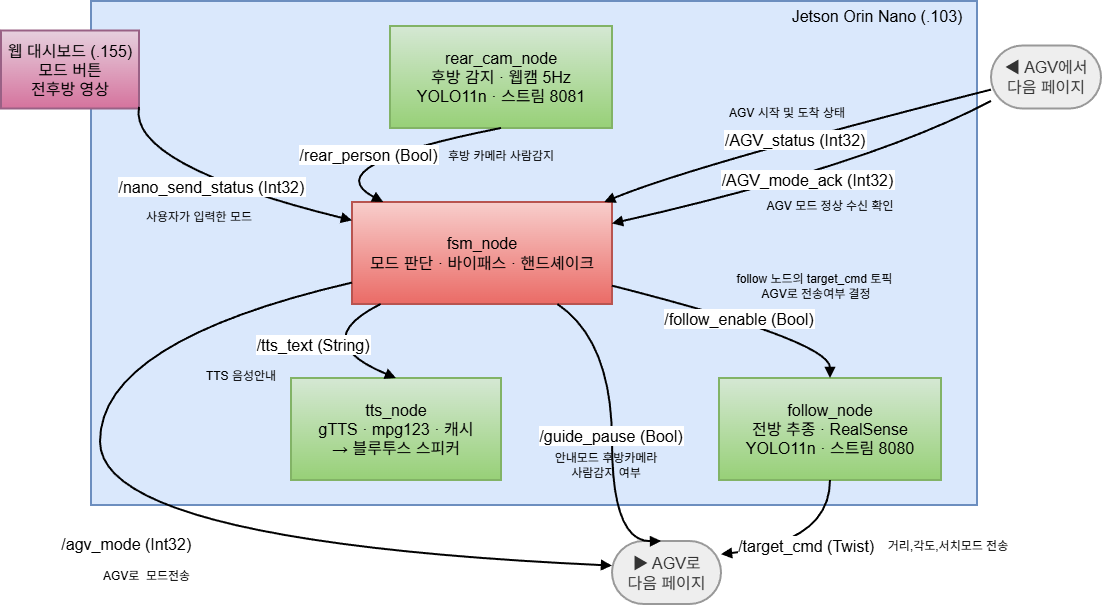

The diagram above was exported from draw.io. Its source (the exported page's mxGraphModel, read from the mxfile embedded in the PNG):
<mxGraphModel dx="1410" dy="825" grid="1" gridSize="10" guides="1" tooltips="1" connect="1" arrows="1" fold="1" page="1" pageScale="1" pageWidth="1600" pageHeight="1200" math="0" shadow="0">
  <root>
    <mxCell id="0" />
    <mxCell id="1" parent="0" />
    <mxCell id="KYnXv-DUbJpRD3sJwO_f-1" parent="1" style="whiteSpace=wrap;strokeWidth=2;fillColor=#dae8fc;strokeColor=#6c8ebf;fontSize=16;" value="" vertex="1">
      <mxGeometry height="504" width="886" x="360" y="40" as="geometry" />
    </mxCell>
    <mxCell id="KYnXv-DUbJpRD3sJwO_f-2" parent="1" style="whiteSpace=wrap;strokeWidth=2;fillColor=#e6d0de;strokeColor=#996185;fontSize=16;gradientColor=#d5739d;" value="웹 대시보드 (.155)&#10;모드 버튼&#10;전후방 영상" vertex="1">
      <mxGeometry height="78" width="138" x="270" y="69.5" as="geometry" />
    </mxCell>
    <mxCell id="KYnXv-DUbJpRD3sJwO_f-3" parent="1" style="whiteSpace=wrap;strokeWidth=2;fillColor=#f8cecc;strokeColor=#b85450;fontSize=16;gradientColor=#ea6b66;" value="fsm_node&#10;모드 판단 · 바이패스 · 핸드셰이크" vertex="1">
      <mxGeometry height="102" width="260" x="621" y="241" as="geometry" />
    </mxCell>
    <mxCell id="KYnXv-DUbJpRD3sJwO_f-4" parent="1" style="whiteSpace=wrap;strokeWidth=2;fillColor=#d5e8d4;strokeColor=#82b366;fontSize=16;gradientColor=#97d077;" value="follow_node&#10;전방 추종 · RealSense&#10;YOLO11n · 스트림 8080" vertex="1">
      <mxGeometry height="102" width="222" x="988" y="417" as="geometry" />
    </mxCell>
    <mxCell id="KYnXv-DUbJpRD3sJwO_f-5" parent="1" style="whiteSpace=wrap;strokeWidth=2;fillColor=#d5e8d4;strokeColor=#82b366;fontSize=16;gradientColor=#97d077;" value="rear_cam_node&#10;후방 감지 · 웹캠 5Hz&#10;YOLO11n · 스트림 8081" vertex="1">
      <mxGeometry height="102" width="222" x="659" y="65" as="geometry" />
    </mxCell>
    <mxCell id="KYnXv-DUbJpRD3sJwO_f-6" parent="1" style="whiteSpace=wrap;strokeWidth=2;fillColor=#d5e8d4;strokeColor=#82b366;fontSize=16;gradientColor=#97d077;" value="tts_node&#10;gTTS · mpg123 · 캐시&#10;→ 블루투스 스피커" vertex="1">
      <mxGeometry height="102" width="210" x="560" y="417" as="geometry" />
    </mxCell>
    <mxCell id="KYnXv-DUbJpRD3sJwO_f-7" parent="1" style="rounded=1;whiteSpace=wrap;arcSize=50;strokeWidth=2;fillColor=light-dark(#eeeeee,#1f2020);strokeColor=light-dark(#999999,#cccccc);fontColor=light-dark(#333333,#cccccc);fontSize=16;" value="▶ AGV로&#10;다음 페이지" vertex="1">
      <mxGeometry height="63" width="109" x="881" y="580" as="geometry" />
    </mxCell>
    <mxCell id="KYnXv-DUbJpRD3sJwO_f-8" parent="1" style="rounded=1;whiteSpace=wrap;arcSize=50;strokeWidth=2;fillColor=light-dark(#eeeeee,#1f2020);strokeColor=light-dark(#999999,#cccccc);fontColor=light-dark(#333333,#cccccc);fontSize=16;" value="◀ AGV에서&#10;다음 페이지" vertex="1">
      <mxGeometry height="63" width="110" x="1260" y="84.5" as="geometry" />
    </mxCell>
    <mxCell id="KYnXv-DUbJpRD3sJwO_f-9" edge="1" parent="1" source="KYnXv-DUbJpRD3sJwO_f-2" style="curved=1;startArrow=none;endArrow=block;exitX=1;exitY=0.98;entryX=0;entryY=0.18;rounded=0;strokeWidth=2;fontSize=16;" target="KYnXv-DUbJpRD3sJwO_f-3" value="/nano_send_status (Int32)">
      <mxGeometry relative="1" as="geometry">
        <Array as="points">
          <mxPoint x="397" y="204" />
        </Array>
      </mxGeometry>
    </mxCell>
    <mxCell id="KYnXv-DUbJpRD3sJwO_f-10" edge="1" parent="1" source="KYnXv-DUbJpRD3sJwO_f-3" style="curved=1;startArrow=none;endArrow=block;exitX=1;exitY=0.82;entryX=0.5;entryY=0;rounded=0;strokeWidth=2;fontSize=16;" target="KYnXv-DUbJpRD3sJwO_f-4" value="/follow_enable (Bool)">
      <mxGeometry relative="1" as="geometry">
        <Array as="points">
          <mxPoint x="1099" y="380" />
        </Array>
      </mxGeometry>
    </mxCell>
    <mxCell id="KYnXv-DUbJpRD3sJwO_f-11" edge="1" parent="1" source="KYnXv-DUbJpRD3sJwO_f-3" style="curved=1;startArrow=none;endArrow=block;exitX=0.11;exitY=1;entryX=0.5;entryY=0;rounded=0;strokeWidth=2;fontSize=16;" target="KYnXv-DUbJpRD3sJwO_f-6" value="/tts_text (String)">
      <mxGeometry relative="1" as="geometry">
        <Array as="points">
          <mxPoint x="576" y="380" />
        </Array>
      </mxGeometry>
    </mxCell>
    <mxCell id="KYnXv-DUbJpRD3sJwO_f-12" edge="1" parent="1" source="KYnXv-DUbJpRD3sJwO_f-5" style="curved=1;startArrow=none;endArrow=block;exitX=0.5;exitY=1;entryX=0.12;entryY=0;rounded=0;strokeWidth=2;fontSize=16;" target="KYnXv-DUbJpRD3sJwO_f-3" value="/rear_person (Bool)">
      <mxGeometry relative="1" as="geometry">
        <Array as="points">
          <mxPoint x="582" y="204" />
        </Array>
      </mxGeometry>
    </mxCell>
    <mxCell id="KYnXv-DUbJpRD3sJwO_f-13" edge="1" parent="1" source="KYnXv-DUbJpRD3sJwO_f-3" style="curved=1;startArrow=none;endArrow=block;exitX=0;exitY=0.79;entryX=0;entryY=0.39;rounded=0;strokeWidth=2;fontSize=16;" target="KYnXv-DUbJpRD3sJwO_f-7" value="/agv_mode (Int32)">
      <mxGeometry relative="1" as="geometry">
        <Array as="points">
          <mxPoint x="369" y="380" />
          <mxPoint x="369" y="581" />
        </Array>
      </mxGeometry>
    </mxCell>
    <mxCell id="KYnXv-DUbJpRD3sJwO_f-14" edge="1" parent="1" source="KYnXv-DUbJpRD3sJwO_f-3" style="curved=1;startArrow=none;endArrow=block;exitX=0.79;exitY=1;entryX=0.45;entryY=0;rounded=0;strokeWidth=2;fontSize=16;" target="KYnXv-DUbJpRD3sJwO_f-7" value="/guide_pause (Bool)">
      <mxGeometry relative="1" x="0.015" y="-1" as="geometry">
        <mxPoint as="offset" />
        <Array as="points">
          <mxPoint x="881" y="380" />
          <mxPoint x="881" y="581" />
        </Array>
      </mxGeometry>
    </mxCell>
    <mxCell id="KYnXv-DUbJpRD3sJwO_f-15" edge="1" parent="1" source="KYnXv-DUbJpRD3sJwO_f-4" style="curved=1;startArrow=none;endArrow=block;exitX=0.5;exitY=1;entryX=1;entryY=0.21;rounded=0;strokeWidth=2;fontSize=16;" target="KYnXv-DUbJpRD3sJwO_f-7" value="/target_cmd (Twist)">
      <mxGeometry relative="1" as="geometry">
        <Array as="points">
          <mxPoint x="1099" y="581" />
        </Array>
      </mxGeometry>
    </mxCell>
    <mxCell id="KYnXv-DUbJpRD3sJwO_f-16" edge="1" parent="1" source="KYnXv-DUbJpRD3sJwO_f-8" style="curved=1;startArrow=none;endArrow=block;exitX=0;exitY=0.7;entryX=0.97;entryY=0;rounded=0;strokeWidth=2;fontSize=16;" target="KYnXv-DUbJpRD3sJwO_f-3" value="/AGV_status (Int32)">
      <mxGeometry relative="1" as="geometry">
        <Array as="points">
          <mxPoint x="963" y="204" />
        </Array>
      </mxGeometry>
    </mxCell>
    <mxCell id="KYnXv-DUbJpRD3sJwO_f-17" edge="1" parent="1" source="KYnXv-DUbJpRD3sJwO_f-8" style="curved=1;startArrow=none;endArrow=block;exitX=0;exitY=0.88;entryX=1;entryY=0.21;rounded=0;strokeWidth=2;fontSize=16;" target="KYnXv-DUbJpRD3sJwO_f-3" value="/AGV_mode_ack (Int32)">
      <mxGeometry relative="1" as="geometry">
        <Array as="points">
          <mxPoint x="1139" y="204" />
        </Array>
      </mxGeometry>
    </mxCell>
    <mxCell id="KYnXv-DUbJpRD3sJwO_f-18" parent="1" style="text;html=1;whiteSpace=wrap;strokeColor=none;fillColor=none;align=center;verticalAlign=middle;rounded=0;strokeWidth=2;" value="사용자가 입력한 모드" vertex="1">
      <mxGeometry height="30" width="120" x="408" y="241" as="geometry" />
    </mxCell>
    <mxCell id="KYnXv-DUbJpRD3sJwO_f-19" parent="1" style="text;html=1;whiteSpace=wrap;strokeColor=none;fillColor=none;align=center;verticalAlign=middle;rounded=0;strokeWidth=2;" value="후방 카메라 사람감지" vertex="1">
      <mxGeometry height="30" width="150" x="695" y="180" as="geometry" />
    </mxCell>
    <mxCell id="KYnXv-DUbJpRD3sJwO_f-20" parent="1" style="text;html=1;whiteSpace=wrap;strokeColor=none;fillColor=none;align=center;verticalAlign=middle;rounded=0;strokeWidth=2;" value="TTS 음성안내" vertex="1">
      <mxGeometry height="30" width="80" x="470" y="400" as="geometry" />
    </mxCell>
    <mxCell id="KYnXv-DUbJpRD3sJwO_f-21" parent="1" style="text;html=1;whiteSpace=wrap;strokeColor=none;fillColor=none;align=center;verticalAlign=middle;rounded=0;strokeWidth=2;" value="AGV 시작 및 도착 상태" vertex="1">
      <mxGeometry height="30" width="132" x="990" y="137" as="geometry" />
    </mxCell>
    <mxCell id="KYnXv-DUbJpRD3sJwO_f-22" parent="1" style="text;html=1;whiteSpace=wrap;strokeColor=none;fillColor=none;align=center;verticalAlign=middle;rounded=0;strokeWidth=2;" value="AGV 모드 정상 수신 확인" vertex="1">
      <mxGeometry height="30" width="140" x="1029" y="230" as="geometry" />
    </mxCell>
    <mxCell id="KYnXv-DUbJpRD3sJwO_f-24" parent="1" style="text;html=1;whiteSpace=wrap;strokeColor=none;fillColor=none;align=center;verticalAlign=middle;rounded=0;strokeWidth=2;" value="AGV로&amp;nbsp; 모드전송" vertex="1">
      <mxGeometry height="30" width="91" x="370" y="600" as="geometry" />
    </mxCell>
    <mxCell id="KYnXv-DUbJpRD3sJwO_f-25" parent="1" style="text;html=1;whiteSpace=wrap;strokeColor=none;fillColor=none;align=center;verticalAlign=middle;rounded=0;strokeWidth=2;" value="안내모드 후방카메라 사람감지 여부" vertex="1">
      <mxGeometry height="30" width="110" x="820" y="489" as="geometry" />
    </mxCell>
    <mxCell id="KYnXv-DUbJpRD3sJwO_f-26" parent="1" style="text;html=1;whiteSpace=wrap;strokeColor=none;fillColor=none;align=center;verticalAlign=middle;rounded=0;strokeWidth=2;" value="follow 노드의&amp;nbsp;&lt;span style=&quot;background-color: transparent; color: light-dark(rgb(0, 0, 0), rgb(255, 255, 255));&quot;&gt;target_cmd 토픽&amp;nbsp;&lt;/span&gt;&lt;div&gt;&lt;div&gt;AGV로 전송여부 결정&lt;/div&gt;&lt;/div&gt;" vertex="1">
      <mxGeometry height="30" width="190" x="990" y="310" as="geometry" />
    </mxCell>
    <mxCell id="KYnXv-DUbJpRD3sJwO_f-27" parent="1" style="text;html=1;whiteSpace=wrap;strokeColor=none;fillColor=none;align=center;verticalAlign=middle;rounded=0;strokeWidth=2;" value="거리,각도,서치모드 전송" vertex="1">
      <mxGeometry height="30" width="134" x="1150" y="570" as="geometry" />
    </mxCell>
    <mxCell id="KYnXv-DUbJpRD3sJwO_f-28" parent="1" style="text;html=1;whiteSpace=wrap;strokeColor=none;fillColor=none;align=center;verticalAlign=middle;rounded=0;strokeWidth=2;" value="&lt;span style=&quot;font-size: 16px;&quot;&gt;Jetson Orin Nano (.103)&lt;/span&gt;" vertex="1">
      <mxGeometry height="30" width="200" x="1046" y="40" as="geometry" />
    </mxCell>
  </root>
</mxGraphModel>